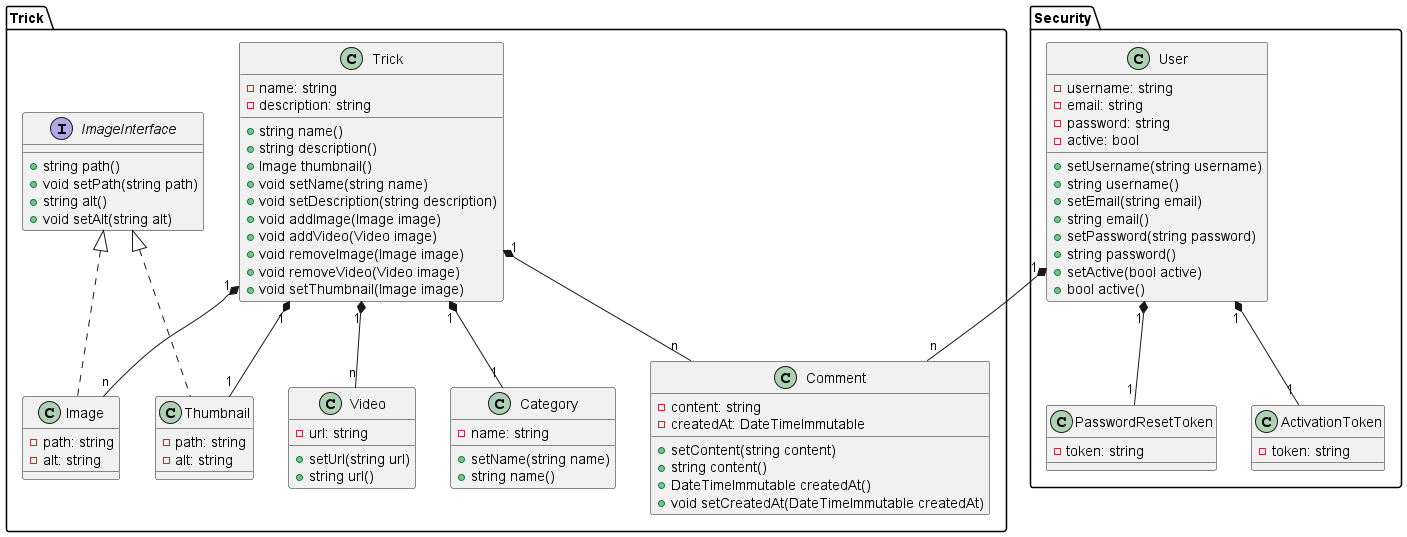

The diagram above was rendered by PlantUML. Its source (embedded in the PNG):
@startuml
'https://plantuml.com/class-diagram


package Trick {
    class Trick {
        - name: string
        - description: string
        
        + string name()
        + string description()
        + Image thumbnail()
        + void setName(string name)
        + void setDescription(string description)
        + void addImage(Image image)
        + void addVideo(Video image)
        + void removeImage(Image image)
        + void removeVideo(Video image)
        + void setThumbnail(Image image)
    }

    interface ImageInterface {
        + string path()
        + void setPath(string path)
        + string alt()
        + void setAlt(string alt)
    }

    class Thumbnail implements ImageInterface {
        - path: string
        - alt: string
    }

    class Image implements ImageInterface {
        - path: string
        - alt: string
    }

    class Video {
        - url: string
        + setUrl(string url)
        + string url()
    }

    class Comment {
        - content: string
        - createdAt: DateTimeImmutable
        + setContent(string content)
        + string content()
        + DateTimeImmutable createdAt()
        + void setCreatedAt(DateTimeImmutable createdAt)
    }

    class Category {
        - name: string
        + setName(string name)
        + string name()
    }

    Trick "1" *-- "1" Thumbnail
    Trick "1" *-- "n" Image
    Trick "1" *-- "n" Video
    Trick "1" *-- "n" Comment
    Trick "1" *-- "1" Category
}

package Security {
    class User {
        - username: string
        - email: string
        - password: string
        - active: bool

        + setUsername(string username)
        + string username()
        + setEmail(string email)
        + string email()
        + setPassword(string password)
        + string password()
        + setActive(bool active)
        + bool active()
    }

    class PasswordResetToken {
      - token: string
    }

    class ActivationToken {
      - token: string
    }

    User "1" *-- "1" PasswordResetToken
    User "1" *-- "1" ActivationToken
}

User "1" *-- "n" Comment


@enduml